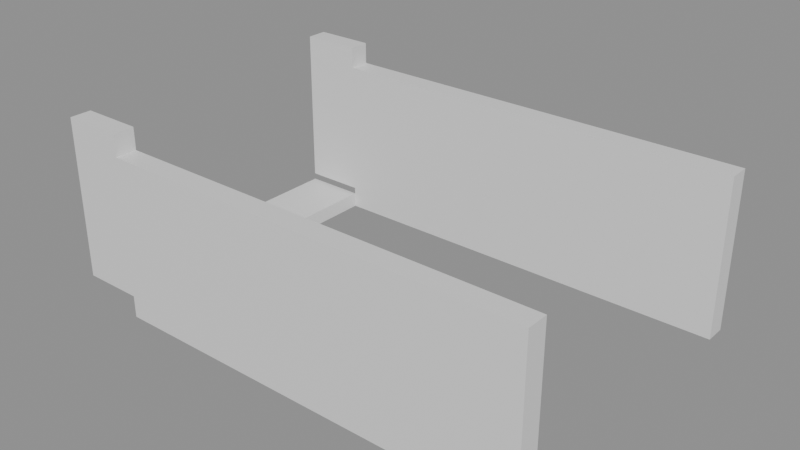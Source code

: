 # Source: building_lego.blend  (saved by Blender 5.0.119; exported with 4.5.12 LTS)
import bpy
from mathutils import Matrix  # noqa: F401  (used for matrix-valued properties, if any)

bpy.ops.wm.read_factory_settings(use_empty=True)
scene = bpy.context.scene
scene.name = 'Scene'

# ---- collections
col_01_paredes_externas = bpy.data.collections.new('01_Paredes_Externas'); scene.collection.children.link(col_01_paredes_externas)
col_03_pisos_escadas = bpy.data.collections.new('03_Pisos_Escadas'); scene.collection.children.link(col_03_pisos_escadas)

# ---- materials (node trees are filled in below, after node groups)
mat_mat_parede_externa = bpy.data.materials.new('Mat_Parede_Externa')
mat_mat_pisos = bpy.data.materials.new('Mat_Pisos')

# ---- material node trees
mat_mat_parede_externa.use_nodes = True; mat_mat_parede_externa.node_tree.nodes.clear()
_N = mat_mat_parede_externa.node_tree.nodes; _L = mat_mat_parede_externa.node_tree.links
n0 = _N.new('ShaderNodeBsdfPrincipled'); n0.name = 'BSDF - Pré-fundamentado'; n0.location = (-200, 100)
n1 = _N.new('ShaderNodeOutputMaterial'); n1.name = 'Saída de material'; n1.location = (200, 100)
_L.new(n0.outputs[0], n1.inputs[0])
n1.is_active_output = True
mat_mat_pisos.use_nodes = True; mat_mat_pisos.node_tree.nodes.clear()
_N = mat_mat_pisos.node_tree.nodes; _L = mat_mat_pisos.node_tree.links
n0 = _N.new('ShaderNodeBsdfPrincipled'); n0.name = 'BSDF - Pré-fundamentado'; n0.location = (-200, 100)
n1 = _N.new('ShaderNodeOutputMaterial'); n1.name = 'Saída de material'; n1.location = (200, 100)
_L.new(n0.outputs[0], n1.inputs[0])
n1.is_active_output = True

# ---- meshes
me_bloco_dungeon_wall_4584_4037_z_2 = bpy.data.meshes.new('Bloco_dungeon_wall_4584_4037_z-2')
me_bloco_dungeon_wall_4584_4037_z_2.from_pydata([(-0.5, -0.175, -1.32), (0.5, -0.175, -1.32), (0.5, 0.175, -1.32), (-0.5, 0.175, -1.32), (-0.5, -0.175, 1.32), (0.5, -0.175, 1.32), (0.5, 0.175, 1.32), (-0.5, 0.175, 1.32)], [], [(0, 1, 2, 3), (4, 7, 6, 5), (0, 4, 5, 1), (2, 6, 7, 3), (0, 3, 7, 4), (1, 5, 6, 2)])
me_bloco_dungeon_wall_4584_4037_z_2.materials.append(mat_mat_parede_externa)
me_bloco_dungeon_wall_4584_4037_z_2.update()
me_bloco_dungeon_wall_4585_4037_z_5 = bpy.data.meshes.new('Bloco_dungeon_wall_4585_4037_z-5')
me_bloco_dungeon_wall_4585_4037_z_5.from_pydata([(-0.5, -0.175, -1.32), (0.5, -0.175, -1.32), (0.5, 0.175, -1.32), (-0.5, 0.175, -1.32), (-0.5, -0.175, 1.32), (0.5, -0.175, 1.32), (0.5, 0.175, 1.32), (-0.5, 0.175, 1.32)], [], [(0, 1, 2, 3), (4, 7, 6, 5), (0, 4, 5, 1), (2, 6, 7, 3), (0, 3, 7, 4), (1, 5, 6, 2)])
me_bloco_dungeon_wall_4585_4037_z_5.materials.append(mat_mat_parede_externa)
me_bloco_dungeon_wall_4585_4037_z_5.update()
me_bloco_dungeon_wall_4586_4037_z_5 = bpy.data.meshes.new('Bloco_dungeon_wall_4586_4037_z-5')
me_bloco_dungeon_wall_4586_4037_z_5.from_pydata([(-0.5, -0.175, -1.32), (0.5, -0.175, -1.32), (0.5, 0.175, -1.32), (-0.5, 0.175, -1.32), (-0.5, -0.175, 1.32), (0.5, -0.175, 1.32), (0.5, 0.175, 1.32), (-0.5, 0.175, 1.32)], [], [(0, 1, 2, 3), (4, 7, 6, 5), (0, 4, 5, 1), (2, 6, 7, 3), (0, 3, 7, 4), (1, 5, 6, 2)])
me_bloco_dungeon_wall_4586_4037_z_5.materials.append(mat_mat_parede_externa)
me_bloco_dungeon_wall_4586_4037_z_5.update()
me_bloco_dungeon_wall_4587_4037_z_5 = bpy.data.meshes.new('Bloco_dungeon_wall_4587_4037_z-5')
me_bloco_dungeon_wall_4587_4037_z_5.from_pydata([(-0.5, -0.175, -1.32), (0.5, -0.175, -1.32), (0.5, 0.175, -1.32), (-0.5, 0.175, -1.32), (-0.5, -0.175, 1.32), (0.5, -0.175, 1.32), (0.5, 0.175, 1.32), (-0.5, 0.175, 1.32)], [], [(0, 1, 2, 3), (4, 7, 6, 5), (0, 4, 5, 1), (2, 6, 7, 3), (0, 3, 7, 4), (1, 5, 6, 2)])
me_bloco_dungeon_wall_4587_4037_z_5.materials.append(mat_mat_parede_externa)
me_bloco_dungeon_wall_4587_4037_z_5.update()
me_bloco_dungeon_wall_4588_4037_z_5 = bpy.data.meshes.new('Bloco_dungeon_wall_4588_4037_z-5')
me_bloco_dungeon_wall_4588_4037_z_5.from_pydata([(-0.5, -0.175, -1.32), (0.5, -0.175, -1.32), (0.5, 0.175, -1.32), (-0.5, 0.175, -1.32), (-0.5, -0.175, 1.32), (0.5, -0.175, 1.32), (0.5, 0.175, 1.32), (-0.5, 0.175, 1.32)], [], [(0, 1, 2, 3), (4, 7, 6, 5), (0, 4, 5, 1), (2, 6, 7, 3), (0, 3, 7, 4), (1, 5, 6, 2)])
me_bloco_dungeon_wall_4588_4037_z_5.materials.append(mat_mat_parede_externa)
me_bloco_dungeon_wall_4588_4037_z_5.update()
me_bloco_dungeon_wall_4589_4037_z_5 = bpy.data.meshes.new('Bloco_dungeon_wall_4589_4037_z-5')
me_bloco_dungeon_wall_4589_4037_z_5.from_pydata([(-0.5, -0.175, -1.32), (0.5, -0.175, -1.32), (0.5, 0.175, -1.32), (-0.5, 0.175, -1.32), (-0.5, -0.175, 1.32), (0.5, -0.175, 1.32), (0.5, 0.175, 1.32), (-0.5, 0.175, 1.32)], [], [(0, 1, 2, 3), (4, 7, 6, 5), (0, 4, 5, 1), (2, 6, 7, 3), (0, 3, 7, 4), (1, 5, 6, 2)])
me_bloco_dungeon_wall_4589_4037_z_5.materials.append(mat_mat_parede_externa)
me_bloco_dungeon_wall_4589_4037_z_5.update()
me_bloco_dungeon_wall_4590_4037_z_5 = bpy.data.meshes.new('Bloco_dungeon_wall_4590_4037_z-5')
me_bloco_dungeon_wall_4590_4037_z_5.from_pydata([(-0.5, -0.175, -1.32), (0.5, -0.175, -1.32), (0.5, 0.175, -1.32), (-0.5, 0.175, -1.32), (-0.5, -0.175, 1.32), (0.5, -0.175, 1.32), (0.5, 0.175, 1.32), (-0.5, 0.175, 1.32)], [], [(0, 1, 2, 3), (4, 7, 6, 5), (0, 4, 5, 1), (2, 6, 7, 3), (0, 3, 7, 4), (1, 5, 6, 2)])
me_bloco_dungeon_wall_4590_4037_z_5.materials.append(mat_mat_parede_externa)
me_bloco_dungeon_wall_4590_4037_z_5.update()
me_bloco_dungeon_wall_4591_4037_z_5 = bpy.data.meshes.new('Bloco_dungeon_wall_4591_4037_z-5')
me_bloco_dungeon_wall_4591_4037_z_5.from_pydata([(-0.5, -0.175, -1.32), (0.5, -0.175, -1.32), (0.5, 0.175, -1.32), (-0.5, 0.175, -1.32), (-0.5, -0.175, 1.32), (0.5, -0.175, 1.32), (0.5, 0.175, 1.32), (-0.5, 0.175, 1.32)], [], [(0, 1, 2, 3), (4, 7, 6, 5), (0, 4, 5, 1), (2, 6, 7, 3), (0, 3, 7, 4), (1, 5, 6, 2)])
me_bloco_dungeon_wall_4591_4037_z_5.materials.append(mat_mat_parede_externa)
me_bloco_dungeon_wall_4591_4037_z_5.update()
me_bloco_dungeon_wall_4584_4042_z_2 = bpy.data.meshes.new('Bloco_dungeon_wall_4584_4042_z-2')
me_bloco_dungeon_wall_4584_4042_z_2.from_pydata([(-0.5, -0.175, -1.32), (0.5, -0.175, -1.32), (0.5, 0.175, -1.32), (-0.5, 0.175, -1.32), (-0.5, -0.175, 1.32), (0.5, -0.175, 1.32), (0.5, 0.175, 1.32), (-0.5, 0.175, 1.32)], [], [(0, 1, 2, 3), (4, 7, 6, 5), (0, 4, 5, 1), (2, 6, 7, 3), (0, 3, 7, 4), (1, 5, 6, 2)])
me_bloco_dungeon_wall_4584_4042_z_2.materials.append(mat_mat_parede_externa)
me_bloco_dungeon_wall_4584_4042_z_2.update()
me_bloco_dungeon_wall_4585_4042_z_5 = bpy.data.meshes.new('Bloco_dungeon_wall_4585_4042_z-5')
me_bloco_dungeon_wall_4585_4042_z_5.from_pydata([(-0.5, -0.175, -1.32), (0.5, -0.175, -1.32), (0.5, 0.175, -1.32), (-0.5, 0.175, -1.32), (-0.5, -0.175, 1.32), (0.5, -0.175, 1.32), (0.5, 0.175, 1.32), (-0.5, 0.175, 1.32)], [], [(0, 1, 2, 3), (4, 7, 6, 5), (0, 4, 5, 1), (2, 6, 7, 3), (0, 3, 7, 4), (1, 5, 6, 2)])
me_bloco_dungeon_wall_4585_4042_z_5.materials.append(mat_mat_parede_externa)
me_bloco_dungeon_wall_4585_4042_z_5.update()
me_bloco_dungeon_wall_4586_4042_z_5 = bpy.data.meshes.new('Bloco_dungeon_wall_4586_4042_z-5')
me_bloco_dungeon_wall_4586_4042_z_5.from_pydata([(-0.5, -0.175, -1.32), (0.5, -0.175, -1.32), (0.5, 0.175, -1.32), (-0.5, 0.175, -1.32), (-0.5, -0.175, 1.32), (0.5, -0.175, 1.32), (0.5, 0.175, 1.32), (-0.5, 0.175, 1.32)], [], [(0, 1, 2, 3), (4, 7, 6, 5), (0, 4, 5, 1), (2, 6, 7, 3), (0, 3, 7, 4), (1, 5, 6, 2)])
me_bloco_dungeon_wall_4586_4042_z_5.materials.append(mat_mat_parede_externa)
me_bloco_dungeon_wall_4586_4042_z_5.update()
me_bloco_dungeon_wall_4587_4042_z_5 = bpy.data.meshes.new('Bloco_dungeon_wall_4587_4042_z-5')
me_bloco_dungeon_wall_4587_4042_z_5.from_pydata([(-0.5, -0.175, -1.32), (0.5, -0.175, -1.32), (0.5, 0.175, -1.32), (-0.5, 0.175, -1.32), (-0.5, -0.175, 1.32), (0.5, -0.175, 1.32), (0.5, 0.175, 1.32), (-0.5, 0.175, 1.32)], [], [(0, 1, 2, 3), (4, 7, 6, 5), (0, 4, 5, 1), (2, 6, 7, 3), (0, 3, 7, 4), (1, 5, 6, 2)])
me_bloco_dungeon_wall_4587_4042_z_5.materials.append(mat_mat_parede_externa)
me_bloco_dungeon_wall_4587_4042_z_5.update()
me_bloco_dungeon_wall_4588_4042_z_5 = bpy.data.meshes.new('Bloco_dungeon_wall_4588_4042_z-5')
me_bloco_dungeon_wall_4588_4042_z_5.from_pydata([(-0.5, -0.175, -1.32), (0.5, -0.175, -1.32), (0.5, 0.175, -1.32), (-0.5, 0.175, -1.32), (-0.5, -0.175, 1.32), (0.5, -0.175, 1.32), (0.5, 0.175, 1.32), (-0.5, 0.175, 1.32)], [], [(0, 1, 2, 3), (4, 7, 6, 5), (0, 4, 5, 1), (2, 6, 7, 3), (0, 3, 7, 4), (1, 5, 6, 2)])
me_bloco_dungeon_wall_4588_4042_z_5.materials.append(mat_mat_parede_externa)
me_bloco_dungeon_wall_4588_4042_z_5.update()
me_bloco_dungeon_wall_4589_4042_z_5 = bpy.data.meshes.new('Bloco_dungeon_wall_4589_4042_z-5')
me_bloco_dungeon_wall_4589_4042_z_5.from_pydata([(-0.5, -0.175, -1.32), (0.5, -0.175, -1.32), (0.5, 0.175, -1.32), (-0.5, 0.175, -1.32), (-0.5, -0.175, 1.32), (0.5, -0.175, 1.32), (0.5, 0.175, 1.32), (-0.5, 0.175, 1.32)], [], [(0, 1, 2, 3), (4, 7, 6, 5), (0, 4, 5, 1), (2, 6, 7, 3), (0, 3, 7, 4), (1, 5, 6, 2)])
me_bloco_dungeon_wall_4589_4042_z_5.materials.append(mat_mat_parede_externa)
me_bloco_dungeon_wall_4589_4042_z_5.update()
me_bloco_dungeon_wall_4590_4042_z_5 = bpy.data.meshes.new('Bloco_dungeon_wall_4590_4042_z-5')
me_bloco_dungeon_wall_4590_4042_z_5.from_pydata([(-0.5, -0.175, -1.32), (0.5, -0.175, -1.32), (0.5, 0.175, -1.32), (-0.5, 0.175, -1.32), (-0.5, -0.175, 1.32), (0.5, -0.175, 1.32), (0.5, 0.175, 1.32), (-0.5, 0.175, 1.32)], [], [(0, 1, 2, 3), (4, 7, 6, 5), (0, 4, 5, 1), (2, 6, 7, 3), (0, 3, 7, 4), (1, 5, 6, 2)])
me_bloco_dungeon_wall_4590_4042_z_5.materials.append(mat_mat_parede_externa)
me_bloco_dungeon_wall_4590_4042_z_5.update()
me_bloco_dungeon_wall_4591_4042_z_5 = bpy.data.meshes.new('Bloco_dungeon_wall_4591_4042_z-5')
me_bloco_dungeon_wall_4591_4042_z_5.from_pydata([(-0.5, -0.175, -1.32), (0.5, -0.175, -1.32), (0.5, 0.175, -1.32), (-0.5, 0.175, -1.32), (-0.5, -0.175, 1.32), (0.5, -0.175, 1.32), (0.5, 0.175, 1.32), (-0.5, 0.175, 1.32)], [], [(0, 1, 2, 3), (4, 7, 6, 5), (0, 4, 5, 1), (2, 6, 7, 3), (0, 3, 7, 4), (1, 5, 6, 2)])
me_bloco_dungeon_wall_4591_4042_z_5.materials.append(mat_mat_parede_externa)
me_bloco_dungeon_wall_4591_4042_z_5.update()
me_degrau_4584_4038_z_5 = bpy.data.meshes.new('Degrau_4584_4038_z-5')
me_degrau_4584_4038_z_5.from_pydata([(-0.5, -0.5, -0.125), (0.5, -0.5, -0.125), (0.5, 0.5, -0.125), (-0.5, 0.5, -0.125), (-0.5, -0.5, 0.125), (0.5, -0.5, 0.125), (0.5, 0.5, 0.125), (-0.5, 0.5, 0.125)], [], [(0, 1, 2, 3), (4, 7, 6, 5), (0, 4, 5, 1), (2, 6, 7, 3), (0, 3, 7, 4), (1, 5, 6, 2)])
me_degrau_4584_4038_z_5.materials.append(mat_mat_pisos)
me_degrau_4584_4038_z_5.update()
me_degrau_4584_4039_z_5 = bpy.data.meshes.new('Degrau_4584_4039_z-5')
me_degrau_4584_4039_z_5.from_pydata([(-0.5, -0.5, -0.125), (0.5, -0.5, -0.125), (0.5, 0.5, -0.125), (-0.5, 0.5, -0.125), (-0.5, -0.5, 0.125), (0.5, -0.5, 0.125), (0.5, 0.5, 0.125), (-0.5, 0.5, 0.125)], [], [(0, 1, 2, 3), (4, 7, 6, 5), (0, 4, 5, 1), (2, 6, 7, 3), (0, 3, 7, 4), (1, 5, 6, 2)])
me_degrau_4584_4039_z_5.materials.append(mat_mat_pisos)
me_degrau_4584_4039_z_5.update()
me_degrau_4584_4040_z_5 = bpy.data.meshes.new('Degrau_4584_4040_z-5')
me_degrau_4584_4040_z_5.from_pydata([(-0.5, -0.5, -0.125), (0.5, -0.5, -0.125), (0.5, 0.5, -0.125), (-0.5, 0.5, -0.125), (-0.5, -0.5, 0.125), (0.5, -0.5, 0.125), (0.5, 0.5, 0.125), (-0.5, 0.5, 0.125)], [], [(0, 1, 2, 3), (4, 7, 6, 5), (0, 4, 5, 1), (2, 6, 7, 3), (0, 3, 7, 4), (1, 5, 6, 2)])
me_degrau_4584_4040_z_5.materials.append(mat_mat_pisos)
me_degrau_4584_4040_z_5.update()
me_degrau_4584_4041_z_5 = bpy.data.meshes.new('Degrau_4584_4041_z-5')
me_degrau_4584_4041_z_5.from_pydata([(-0.5, -0.5, -0.125), (0.5, -0.5, -0.125), (0.5, 0.5, -0.125), (-0.5, 0.5, -0.125), (-0.5, -0.5, 0.125), (0.5, -0.5, 0.125), (0.5, 0.5, 0.125), (-0.5, 0.5, 0.125)], [], [(0, 1, 2, 3), (4, 7, 6, 5), (0, 4, 5, 1), (2, 6, 7, 3), (0, 3, 7, 4), (1, 5, 6, 2)])
me_degrau_4584_4041_z_5.materials.append(mat_mat_pisos)
me_degrau_4584_4041_z_5.update()

# ---- objects
ob_parede_externa_norte_y4037_x4584_4591 = bpy.data.objects.new('Parede_Externa_Norte_Y4037_X4584_4591', None)
ob_bloco_dungeon_wall_4584_4037_z_2 = bpy.data.objects.new('Bloco_dungeon_wall_4584_4037_z-2', me_bloco_dungeon_wall_4584_4037_z_2)
ob_bloco_dungeon_wall_4585_4037_z_5 = bpy.data.objects.new('Bloco_dungeon_wall_4585_4037_z-5', me_bloco_dungeon_wall_4585_4037_z_5)
ob_bloco_dungeon_wall_4586_4037_z_5 = bpy.data.objects.new('Bloco_dungeon_wall_4586_4037_z-5', me_bloco_dungeon_wall_4586_4037_z_5)
ob_bloco_dungeon_wall_4587_4037_z_5 = bpy.data.objects.new('Bloco_dungeon_wall_4587_4037_z-5', me_bloco_dungeon_wall_4587_4037_z_5)
ob_bloco_dungeon_wall_4588_4037_z_5 = bpy.data.objects.new('Bloco_dungeon_wall_4588_4037_z-5', me_bloco_dungeon_wall_4588_4037_z_5)
ob_bloco_dungeon_wall_4589_4037_z_5 = bpy.data.objects.new('Bloco_dungeon_wall_4589_4037_z-5', me_bloco_dungeon_wall_4589_4037_z_5)
ob_bloco_dungeon_wall_4590_4037_z_5 = bpy.data.objects.new('Bloco_dungeon_wall_4590_4037_z-5', me_bloco_dungeon_wall_4590_4037_z_5)
ob_bloco_dungeon_wall_4591_4037_z_5 = bpy.data.objects.new('Bloco_dungeon_wall_4591_4037_z-5', me_bloco_dungeon_wall_4591_4037_z_5)
ob_parede_externa_sul_y4042_x4584_4591 = bpy.data.objects.new('Parede_Externa_Sul_Y4042_X4584_4591', None)
ob_bloco_dungeon_wall_4584_4042_z_2 = bpy.data.objects.new('Bloco_dungeon_wall_4584_4042_z-2', me_bloco_dungeon_wall_4584_4042_z_2)
ob_bloco_dungeon_wall_4585_4042_z_5 = bpy.data.objects.new('Bloco_dungeon_wall_4585_4042_z-5', me_bloco_dungeon_wall_4585_4042_z_5)
ob_bloco_dungeon_wall_4586_4042_z_5 = bpy.data.objects.new('Bloco_dungeon_wall_4586_4042_z-5', me_bloco_dungeon_wall_4586_4042_z_5)
ob_bloco_dungeon_wall_4587_4042_z_5 = bpy.data.objects.new('Bloco_dungeon_wall_4587_4042_z-5', me_bloco_dungeon_wall_4587_4042_z_5)
ob_bloco_dungeon_wall_4588_4042_z_5 = bpy.data.objects.new('Bloco_dungeon_wall_4588_4042_z-5', me_bloco_dungeon_wall_4588_4042_z_5)
ob_bloco_dungeon_wall_4589_4042_z_5 = bpy.data.objects.new('Bloco_dungeon_wall_4589_4042_z-5', me_bloco_dungeon_wall_4589_4042_z_5)
ob_bloco_dungeon_wall_4590_4042_z_5 = bpy.data.objects.new('Bloco_dungeon_wall_4590_4042_z-5', me_bloco_dungeon_wall_4590_4042_z_5)
ob_bloco_dungeon_wall_4591_4042_z_5 = bpy.data.objects.new('Bloco_dungeon_wall_4591_4042_z-5', me_bloco_dungeon_wall_4591_4042_z_5)
ob_escadas_corrim_os = bpy.data.objects.new('Escadas_Corrimãos', None)
ob_degrau_4584_4038_z_5 = bpy.data.objects.new('Degrau_4584_4038_z-5', me_degrau_4584_4038_z_5)
ob_degrau_4584_4039_z_5 = bpy.data.objects.new('Degrau_4584_4039_z-5', me_degrau_4584_4039_z_5)
ob_degrau_4584_4040_z_5 = bpy.data.objects.new('Degrau_4584_4040_z-5', me_degrau_4584_4040_z_5)
ob_degrau_4584_4041_z_5 = bpy.data.objects.new('Degrau_4584_4041_z-5', me_degrau_4584_4041_z_5)

# ---- transforms, parenting, visibility, modifiers, constraints
ob_parede_externa_norte_y4037_x4584_4591.location = (0.0, -2.5, 0.0)
ob_parede_externa_norte_y4037_x4584_4591.empty_display_type = 'CUBE'
ob_bloco_dungeon_wall_4584_4037_z_2.parent = ob_parede_externa_norte_y4037_x4584_4591
ob_bloco_dungeon_wall_4584_4037_z_2.matrix_parent_inverse = Matrix(((1.0, -0.0, 0.0, -0.0), (-0.0, 1.0, -0.0, 2.5), (0.0, -0.0, 1.0, -0.0), (-0.0, 0.0, -0.0, 1.0)))
ob_bloco_dungeon_wall_4584_4037_z_2.location = (-3.5, -2.825, 1.68)
ob_bloco_dungeon_wall_4585_4037_z_5.parent = ob_parede_externa_norte_y4037_x4584_4591
ob_bloco_dungeon_wall_4585_4037_z_5.matrix_parent_inverse = Matrix(((1.0, -0.0, 0.0, -0.0), (-0.0, 1.0, -0.0, 2.5), (0.0, -0.0, 1.0, -0.0), (-0.0, 0.0, -0.0, 1.0)))
ob_bloco_dungeon_wall_4585_4037_z_5.location = (-2.5, -2.825, 1.32)
ob_bloco_dungeon_wall_4586_4037_z_5.parent = ob_parede_externa_norte_y4037_x4584_4591
ob_bloco_dungeon_wall_4586_4037_z_5.matrix_parent_inverse = Matrix(((1.0, -0.0, 0.0, -0.0), (-0.0, 1.0, -0.0, 2.5), (0.0, -0.0, 1.0, -0.0), (-0.0, 0.0, -0.0, 1.0)))
ob_bloco_dungeon_wall_4586_4037_z_5.location = (-1.5, -2.825, 1.32)
ob_bloco_dungeon_wall_4587_4037_z_5.parent = ob_parede_externa_norte_y4037_x4584_4591
ob_bloco_dungeon_wall_4587_4037_z_5.matrix_parent_inverse = Matrix(((1.0, -0.0, 0.0, -0.0), (-0.0, 1.0, -0.0, 2.5), (0.0, -0.0, 1.0, -0.0), (-0.0, 0.0, -0.0, 1.0)))
ob_bloco_dungeon_wall_4587_4037_z_5.location = (-0.5, -2.825, 1.32)
ob_bloco_dungeon_wall_4588_4037_z_5.parent = ob_parede_externa_norte_y4037_x4584_4591
ob_bloco_dungeon_wall_4588_4037_z_5.matrix_parent_inverse = Matrix(((1.0, -0.0, 0.0, -0.0), (-0.0, 1.0, -0.0, 2.5), (0.0, -0.0, 1.0, -0.0), (-0.0, 0.0, -0.0, 1.0)))
ob_bloco_dungeon_wall_4588_4037_z_5.location = (0.5, -2.825, 1.32)
ob_bloco_dungeon_wall_4589_4037_z_5.parent = ob_parede_externa_norte_y4037_x4584_4591
ob_bloco_dungeon_wall_4589_4037_z_5.matrix_parent_inverse = Matrix(((1.0, -0.0, 0.0, -0.0), (-0.0, 1.0, -0.0, 2.5), (0.0, -0.0, 1.0, -0.0), (-0.0, 0.0, -0.0, 1.0)))
ob_bloco_dungeon_wall_4589_4037_z_5.location = (1.5, -2.825, 1.32)
ob_bloco_dungeon_wall_4590_4037_z_5.parent = ob_parede_externa_norte_y4037_x4584_4591
ob_bloco_dungeon_wall_4590_4037_z_5.matrix_parent_inverse = Matrix(((1.0, -0.0, 0.0, -0.0), (-0.0, 1.0, -0.0, 2.5), (0.0, -0.0, 1.0, -0.0), (-0.0, 0.0, -0.0, 1.0)))
ob_bloco_dungeon_wall_4590_4037_z_5.location = (2.5, -2.825, 1.32)
ob_bloco_dungeon_wall_4591_4037_z_5.parent = ob_parede_externa_norte_y4037_x4584_4591
ob_bloco_dungeon_wall_4591_4037_z_5.matrix_parent_inverse = Matrix(((1.0, -0.0, 0.0, -0.0), (-0.0, 1.0, -0.0, 2.5), (0.0, -0.0, 1.0, -0.0), (-0.0, 0.0, -0.0, 1.0)))
ob_bloco_dungeon_wall_4591_4037_z_5.location = (3.5, -2.825, 1.32)
ob_parede_externa_sul_y4042_x4584_4591.location = (0.0, 2.5, 0.0)
ob_parede_externa_sul_y4042_x4584_4591.empty_display_type = 'CUBE'
ob_bloco_dungeon_wall_4584_4042_z_2.parent = ob_parede_externa_sul_y4042_x4584_4591
ob_bloco_dungeon_wall_4584_4042_z_2.matrix_parent_inverse = Matrix(((1.0, -0.0, 0.0, -0.0), (-0.0, 1.0, -0.0, -2.5), (0.0, -0.0, 1.0, -0.0), (-0.0, 0.0, -0.0, 1.0)))
ob_bloco_dungeon_wall_4584_4042_z_2.location = (-3.5, 2.175, 1.68)
ob_bloco_dungeon_wall_4585_4042_z_5.parent = ob_parede_externa_sul_y4042_x4584_4591
ob_bloco_dungeon_wall_4585_4042_z_5.matrix_parent_inverse = Matrix(((1.0, -0.0, 0.0, -0.0), (-0.0, 1.0, -0.0, -2.5), (0.0, -0.0, 1.0, -0.0), (-0.0, 0.0, -0.0, 1.0)))
ob_bloco_dungeon_wall_4585_4042_z_5.location = (-2.5, 2.175, 1.32)
ob_bloco_dungeon_wall_4586_4042_z_5.parent = ob_parede_externa_sul_y4042_x4584_4591
ob_bloco_dungeon_wall_4586_4042_z_5.matrix_parent_inverse = Matrix(((1.0, -0.0, 0.0, -0.0), (-0.0, 1.0, -0.0, -2.5), (0.0, -0.0, 1.0, -0.0), (-0.0, 0.0, -0.0, 1.0)))
ob_bloco_dungeon_wall_4586_4042_z_5.location = (-1.5, 2.175, 1.32)
ob_bloco_dungeon_wall_4587_4042_z_5.parent = ob_parede_externa_sul_y4042_x4584_4591
ob_bloco_dungeon_wall_4587_4042_z_5.matrix_parent_inverse = Matrix(((1.0, -0.0, 0.0, -0.0), (-0.0, 1.0, -0.0, -2.5), (0.0, -0.0, 1.0, -0.0), (-0.0, 0.0, -0.0, 1.0)))
ob_bloco_dungeon_wall_4587_4042_z_5.location = (-0.5, 2.175, 1.32)
ob_bloco_dungeon_wall_4588_4042_z_5.parent = ob_parede_externa_sul_y4042_x4584_4591
ob_bloco_dungeon_wall_4588_4042_z_5.matrix_parent_inverse = Matrix(((1.0, -0.0, 0.0, -0.0), (-0.0, 1.0, -0.0, -2.5), (0.0, -0.0, 1.0, -0.0), (-0.0, 0.0, -0.0, 1.0)))
ob_bloco_dungeon_wall_4588_4042_z_5.location = (0.5, 2.175, 1.32)
ob_bloco_dungeon_wall_4589_4042_z_5.parent = ob_parede_externa_sul_y4042_x4584_4591
ob_bloco_dungeon_wall_4589_4042_z_5.matrix_parent_inverse = Matrix(((1.0, -0.0, 0.0, -0.0), (-0.0, 1.0, -0.0, -2.5), (0.0, -0.0, 1.0, -0.0), (-0.0, 0.0, -0.0, 1.0)))
ob_bloco_dungeon_wall_4589_4042_z_5.location = (1.5, 2.175, 1.32)
ob_bloco_dungeon_wall_4590_4042_z_5.parent = ob_parede_externa_sul_y4042_x4584_4591
ob_bloco_dungeon_wall_4590_4042_z_5.matrix_parent_inverse = Matrix(((1.0, -0.0, 0.0, -0.0), (-0.0, 1.0, -0.0, -2.5), (0.0, -0.0, 1.0, -0.0), (-0.0, 0.0, -0.0, 1.0)))
ob_bloco_dungeon_wall_4590_4042_z_5.location = (2.5, 2.175, 1.32)
ob_bloco_dungeon_wall_4591_4042_z_5.parent = ob_parede_externa_sul_y4042_x4584_4591
ob_bloco_dungeon_wall_4591_4042_z_5.matrix_parent_inverse = Matrix(((1.0, -0.0, 0.0, -0.0), (-0.0, 1.0, -0.0, -2.5), (0.0, -0.0, 1.0, -0.0), (-0.0, 0.0, -0.0, 1.0)))
ob_bloco_dungeon_wall_4591_4042_z_5.location = (3.5, 2.175, 1.32)
ob_escadas_corrim_os.location = (0.0, 0.0, 0.0)
ob_escadas_corrim_os.empty_display_type = 'CUBE'
ob_degrau_4584_4038_z_5.parent = ob_escadas_corrim_os
ob_degrau_4584_4038_z_5.location = (-3.5, -1.5, 0.125)
ob_degrau_4584_4039_z_5.parent = ob_escadas_corrim_os
ob_degrau_4584_4039_z_5.location = (-3.5, -0.5, 0.125)
ob_degrau_4584_4040_z_5.parent = ob_escadas_corrim_os
ob_degrau_4584_4040_z_5.location = (-3.5, 0.5, 0.125)
ob_degrau_4584_4041_z_5.parent = ob_escadas_corrim_os
ob_degrau_4584_4041_z_5.location = (-3.5, 1.5, 0.125)

# ---- collection membership
col_01_paredes_externas.objects.link(ob_parede_externa_norte_y4037_x4584_4591)
col_01_paredes_externas.objects.link(ob_bloco_dungeon_wall_4584_4037_z_2)
col_01_paredes_externas.objects.link(ob_bloco_dungeon_wall_4585_4037_z_5)
col_01_paredes_externas.objects.link(ob_bloco_dungeon_wall_4586_4037_z_5)
col_01_paredes_externas.objects.link(ob_bloco_dungeon_wall_4587_4037_z_5)
col_01_paredes_externas.objects.link(ob_bloco_dungeon_wall_4588_4037_z_5)
col_01_paredes_externas.objects.link(ob_bloco_dungeon_wall_4589_4037_z_5)
col_01_paredes_externas.objects.link(ob_bloco_dungeon_wall_4590_4037_z_5)
col_01_paredes_externas.objects.link(ob_bloco_dungeon_wall_4591_4037_z_5)
col_01_paredes_externas.objects.link(ob_parede_externa_sul_y4042_x4584_4591)
col_01_paredes_externas.objects.link(ob_bloco_dungeon_wall_4584_4042_z_2)
col_01_paredes_externas.objects.link(ob_bloco_dungeon_wall_4585_4042_z_5)
col_01_paredes_externas.objects.link(ob_bloco_dungeon_wall_4586_4042_z_5)
col_01_paredes_externas.objects.link(ob_bloco_dungeon_wall_4587_4042_z_5)
col_01_paredes_externas.objects.link(ob_bloco_dungeon_wall_4588_4042_z_5)
col_01_paredes_externas.objects.link(ob_bloco_dungeon_wall_4589_4042_z_5)
col_01_paredes_externas.objects.link(ob_bloco_dungeon_wall_4590_4042_z_5)
col_01_paredes_externas.objects.link(ob_bloco_dungeon_wall_4591_4042_z_5)
col_03_pisos_escadas.objects.link(ob_escadas_corrim_os)
col_03_pisos_escadas.objects.link(ob_degrau_4584_4038_z_5)
col_03_pisos_escadas.objects.link(ob_degrau_4584_4039_z_5)
col_03_pisos_escadas.objects.link(ob_degrau_4584_4040_z_5)
col_03_pisos_escadas.objects.link(ob_degrau_4584_4041_z_5)

# ---- scene / render settings (as saved in the file)
scene.frame_start = 1; scene.frame_end = 250; scene.frame_set(1)
scene.render.engine = 'BLENDER_EEVEE_NEXT'
scene.render.bake_bias = 0.0
scene.render.bake_samples = 0
scene.cycles.sampling_pattern = 'TABULATED_SOBOL'
scene.eevee.use_volume_custom_range = False
bpy.context.view_layer.update()

# ---- added for rendering (the .blend has no active camera and no usable light): camera, sun + grey world if the file has none
cam_auto = bpy.data.cameras.new('AutoCamera')
cam_auto.lens = 50.0
cam_auto.sensor_width = 36.0
cam_auto.clip_end = 1000.0
ob_auto_camera = bpy.data.objects.new('AutoCamera', cam_auto)
scene.collection.objects.link(ob_auto_camera)
ob_auto_camera.location = (9.327, -11.5174, 8.9616)
ob_auto_camera.rotation_euler = (1.09748, -7.21219e-08, 0.694738)
scene.camera = ob_auto_camera
light_auto_sun = bpy.data.lights.new('AutoSun', 'SUN')
light_auto_sun.energy = 3.0
light_auto_sun.angle = 0.0523599
ob_auto_sun = bpy.data.objects.new('AutoSun', light_auto_sun)
scene.collection.objects.link(ob_auto_sun)
ob_auto_sun.rotation_euler = (0.872665, 0.174533, 0.523599)
if scene.world is None:
    world_auto = bpy.data.worlds.new('AutoWorld')
    world_auto.color = (0.3, 0.3, 0.3)
    scene.world = world_auto
bpy.context.view_layer.update()
